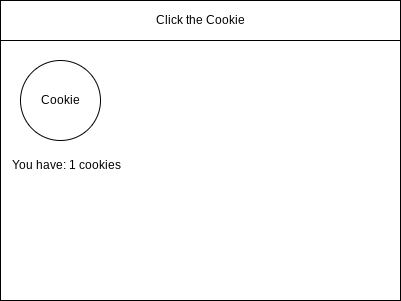

The diagram above was exported from draw.io. Its source (the exported page's mxGraphModel, read from the mxfile embedded in the PNG):
<mxGraphModel dx="934" dy="613" grid="1" gridSize="10" guides="1" tooltips="1" connect="1" arrows="1" fold="1" page="1" pageScale="1" pageWidth="850" pageHeight="1100" math="0" shadow="0">
  <root>
    <mxCell id="0" />
    <mxCell id="1" parent="0" />
    <mxCell id="2" value="" style="rounded=0;whiteSpace=wrap;html=1;" parent="1" vertex="1">
      <mxGeometry x="80" y="80" width="400" height="300" as="geometry" />
    </mxCell>
    <mxCell id="3" value="Click the Cookie" style="rounded=0;whiteSpace=wrap;html=1;" parent="1" vertex="1">
      <mxGeometry x="80" y="80" width="400" height="40" as="geometry" />
    </mxCell>
    <mxCell id="6" value="Cookie" style="ellipse;whiteSpace=wrap;html=1;aspect=fixed;" parent="1" vertex="1">
      <mxGeometry x="100" y="140" width="80" height="80" as="geometry" />
    </mxCell>
    <mxCell id="7" value="You have: 1 cookies" style="text;html=1;strokeColor=none;fillColor=none;align=left;verticalAlign=middle;whiteSpace=wrap;rounded=0;" parent="1" vertex="1">
      <mxGeometry x="90" y="230" width="160" height="30" as="geometry" />
    </mxCell>
  </root>
</mxGraphModel>